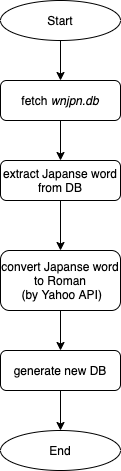

The diagram above was exported from draw.io. Its source (the exported page's mxGraphModel, read from the mxfile embedded in the PNG):
<mxGraphModel dx="221" dy="1552" grid="1" gridSize="10" guides="1" tooltips="1" connect="1" arrows="1" fold="1" page="1" pageScale="1" pageWidth="827" pageHeight="1169" math="0" shadow="1">
  <root>
    <mxCell id="0" />
    <mxCell id="1" parent="0" />
    <mxCell id="5" value="" style="edgeStyle=orthogonalEdgeStyle;rounded=0;orthogonalLoop=1;jettySize=auto;html=1;" parent="1" source="2" target="3" edge="1">
      <mxGeometry relative="1" as="geometry" />
    </mxCell>
    <mxCell id="2" value="Start" style="ellipse;whiteSpace=wrap;html=1;" parent="1" vertex="1">
      <mxGeometry x="100" y="-50" width="120" height="40" as="geometry" />
    </mxCell>
    <mxCell id="17" style="edgeStyle=orthogonalEdgeStyle;rounded=0;orthogonalLoop=1;jettySize=auto;html=1;exitX=0.5;exitY=1;exitDx=0;exitDy=0;entryX=0.5;entryY=0;entryDx=0;entryDy=0;" edge="1" parent="1" source="3" target="15">
      <mxGeometry relative="1" as="geometry" />
    </mxCell>
    <mxCell id="3" value="fetch &lt;i&gt;wnjpn.db&lt;/i&gt;" style="rounded=1;whiteSpace=wrap;html=1;" parent="1" vertex="1">
      <mxGeometry x="100" y="30" width="120" height="40" as="geometry" />
    </mxCell>
    <mxCell id="11" value="" style="edgeStyle=orthogonalEdgeStyle;rounded=0;orthogonalLoop=1;jettySize=auto;html=1;" parent="1" source="6" target="10" edge="1">
      <mxGeometry relative="1" as="geometry" />
    </mxCell>
    <mxCell id="6" value="convert Japanse word to Roman&lt;br&gt;&amp;nbsp;(by Yahoo API)" style="rounded=1;whiteSpace=wrap;html=1;" parent="1" vertex="1">
      <mxGeometry x="100" y="200" width="120" height="60" as="geometry" />
    </mxCell>
    <mxCell id="13" value="" style="edgeStyle=orthogonalEdgeStyle;rounded=0;orthogonalLoop=1;jettySize=auto;html=1;" parent="1" source="10" target="12" edge="1">
      <mxGeometry relative="1" as="geometry" />
    </mxCell>
    <mxCell id="10" value="generate new DB" style="rounded=1;whiteSpace=wrap;html=1;" parent="1" vertex="1">
      <mxGeometry x="100" y="300" width="120" height="40" as="geometry" />
    </mxCell>
    <mxCell id="12" value="End" style="ellipse;whiteSpace=wrap;html=1;" parent="1" vertex="1">
      <mxGeometry x="100" y="380" width="120" height="40" as="geometry" />
    </mxCell>
    <mxCell id="18" value="" style="edgeStyle=orthogonalEdgeStyle;rounded=0;orthogonalLoop=1;jettySize=auto;html=1;" edge="1" parent="1" source="15" target="6">
      <mxGeometry relative="1" as="geometry" />
    </mxCell>
    <mxCell id="15" value="extract Japanse word from DB" style="rounded=1;whiteSpace=wrap;html=1;" vertex="1" parent="1">
      <mxGeometry x="100" y="110" width="120" height="40" as="geometry" />
    </mxCell>
  </root>
</mxGraphModel>